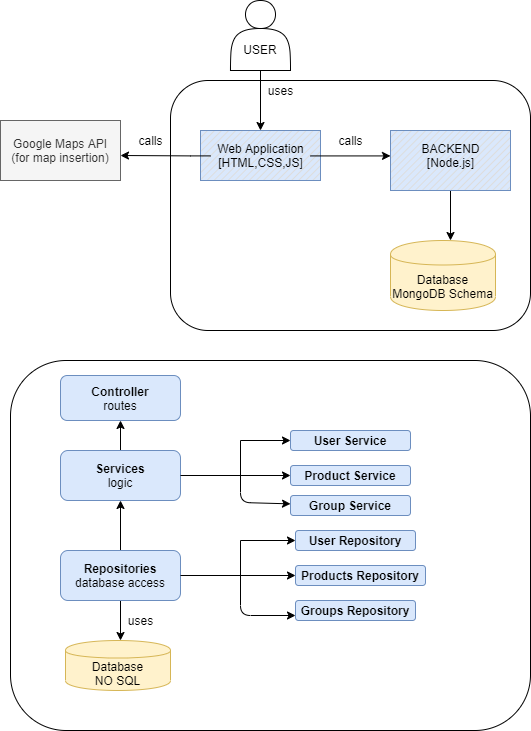

The diagram above was exported from draw.io. Its source (the exported page's mxGraphModel, read from the mxfile embedded in the PNG):
<mxGraphModel dx="862" dy="401" grid="1" gridSize="10" guides="1" tooltips="1" connect="1" arrows="1" fold="1" page="1" pageScale="1" pageWidth="850" pageHeight="1100" math="0" shadow="0">
  <root>
    <mxCell id="0" />
    <mxCell id="1" parent="0" />
    <mxCell id="-zwXvOkgyaU0_IooqeX4-2" value="" style="rounded=1;whiteSpace=wrap;html=1;" vertex="1" parent="1">
      <mxGeometry x="290" y="100" width="360" height="250" as="geometry" />
    </mxCell>
    <mxCell id="-zwXvOkgyaU0_IooqeX4-3" value="" style="edgeStyle=orthogonalEdgeStyle;rounded=0;orthogonalLoop=1;jettySize=auto;html=1;entryX=0.5;entryY=0;entryDx=0;entryDy=0;entryPerimeter=0;" edge="1" parent="1" source="-zwXvOkgyaU0_IooqeX4-1" target="-zwXvOkgyaU0_IooqeX4-5">
      <mxGeometry relative="1" as="geometry">
        <Array as="points">
          <mxPoint x="380" y="100" />
          <mxPoint x="380" y="100" />
        </Array>
      </mxGeometry>
    </mxCell>
    <mxCell id="-zwXvOkgyaU0_IooqeX4-1" value="&lt;br&gt;&lt;br&gt;USER" style="shape=actor;whiteSpace=wrap;html=1;" vertex="1" parent="1">
      <mxGeometry x="350" y="20" width="60" height="70" as="geometry" />
    </mxCell>
    <mxCell id="-zwXvOkgyaU0_IooqeX4-4" value="uses" style="text;html=1;align=center;verticalAlign=middle;resizable=0;points=[];autosize=1;" vertex="1" parent="1">
      <mxGeometry x="380" y="100" width="40" height="20" as="geometry" />
    </mxCell>
    <mxCell id="-zwXvOkgyaU0_IooqeX4-7" value="" style="group" vertex="1" connectable="0" parent="1">
      <mxGeometry x="320" y="150" width="265" height="50" as="geometry" />
    </mxCell>
    <mxCell id="-zwXvOkgyaU0_IooqeX4-5" value="" style="verticalLabelPosition=bottom;verticalAlign=top;html=1;shape=mxgraph.basic.patternFillRect;fillStyle=diag;step=5;fillStrokeWidth=0.2;fillStrokeColor=#dddddd;fillColor=#dae8fc;strokeColor=#6c8ebf;" vertex="1" parent="-zwXvOkgyaU0_IooqeX4-7">
      <mxGeometry width="120" height="50" as="geometry" />
    </mxCell>
    <mxCell id="-zwXvOkgyaU0_IooqeX4-9" value="" style="edgeStyle=orthogonalEdgeStyle;rounded=0;orthogonalLoop=1;jettySize=auto;html=1;" edge="1" parent="-zwXvOkgyaU0_IooqeX4-7" source="-zwXvOkgyaU0_IooqeX4-6">
      <mxGeometry relative="1" as="geometry">
        <mxPoint x="190" y="25.41666666666663" as="targetPoint" />
      </mxGeometry>
    </mxCell>
    <mxCell id="-zwXvOkgyaU0_IooqeX4-6" value="Web Application&lt;br&gt;[HTML,CSS,JS]" style="text;html=1;align=center;verticalAlign=middle;resizable=0;points=[];autosize=1;" vertex="1" parent="-zwXvOkgyaU0_IooqeX4-7">
      <mxGeometry x="10" y="10.416666666666664" width="100" height="30" as="geometry" />
    </mxCell>
    <mxCell id="-zwXvOkgyaU0_IooqeX4-10" value="calls" style="text;html=1;align=center;verticalAlign=middle;resizable=0;points=[];autosize=1;" vertex="1" parent="1">
      <mxGeometry x="450" y="150" width="40" height="20" as="geometry" />
    </mxCell>
    <mxCell id="-zwXvOkgyaU0_IooqeX4-14" value="" style="edgeStyle=orthogonalEdgeStyle;rounded=0;orthogonalLoop=1;jettySize=auto;html=1;" edge="1" parent="1" source="-zwXvOkgyaU0_IooqeX4-11">
      <mxGeometry relative="1" as="geometry">
        <mxPoint x="570" y="260" as="targetPoint" />
      </mxGeometry>
    </mxCell>
    <mxCell id="-zwXvOkgyaU0_IooqeX4-15" value="Database&lt;br&gt;MongoDB Schema&lt;br&gt;" style="shape=cylinder;whiteSpace=wrap;html=1;boundedLbl=1;backgroundOutline=1;fillColor=#fff2cc;strokeColor=#d6b656;" vertex="1" parent="1">
      <mxGeometry x="510" y="260" width="105" height="70" as="geometry" />
    </mxCell>
    <mxCell id="-zwXvOkgyaU0_IooqeX4-18" value="" style="group" vertex="1" connectable="0" parent="1">
      <mxGeometry x="510" y="150" width="120" height="60" as="geometry" />
    </mxCell>
    <mxCell id="-zwXvOkgyaU0_IooqeX4-11" value="" style="verticalLabelPosition=bottom;verticalAlign=top;html=1;shape=mxgraph.basic.patternFillRect;fillStyle=diag;step=5;fillStrokeWidth=0.2;fillStrokeColor=#dddddd;fillColor=#dae8fc;strokeColor=#6c8ebf;" vertex="1" parent="-zwXvOkgyaU0_IooqeX4-18">
      <mxGeometry width="120" height="60" as="geometry" />
    </mxCell>
    <mxCell id="-zwXvOkgyaU0_IooqeX4-12" value="BACKEND&lt;br&gt;[Node.js]" style="text;html=1;align=center;verticalAlign=middle;resizable=0;points=[];autosize=1;" vertex="1" parent="-zwXvOkgyaU0_IooqeX4-18">
      <mxGeometry x="25" y="10" width="70" height="30" as="geometry" />
    </mxCell>
    <mxCell id="-zwXvOkgyaU0_IooqeX4-19" value="Google Maps API&lt;br&gt;(for map insertion)" style="rounded=0;whiteSpace=wrap;html=1;fillColor=#f5f5f5;strokeColor=#666666;fontColor=#333333;" vertex="1" parent="1">
      <mxGeometry x="120" y="140" width="120" height="60" as="geometry" />
    </mxCell>
    <mxCell id="-zwXvOkgyaU0_IooqeX4-17" value="" style="edgeStyle=orthogonalEdgeStyle;rounded=0;orthogonalLoop=1;jettySize=auto;html=1;" edge="1" parent="1" source="-zwXvOkgyaU0_IooqeX4-6">
      <mxGeometry relative="1" as="geometry">
        <mxPoint x="240" y="175" as="targetPoint" />
        <Array as="points">
          <mxPoint x="310" y="175" />
          <mxPoint x="310" y="175" />
        </Array>
      </mxGeometry>
    </mxCell>
    <mxCell id="-zwXvOkgyaU0_IooqeX4-20" value="calls" style="text;html=1;align=center;verticalAlign=middle;resizable=0;points=[];autosize=1;" vertex="1" parent="1">
      <mxGeometry x="250" y="150" width="40" height="20" as="geometry" />
    </mxCell>
    <mxCell id="-zwXvOkgyaU0_IooqeX4-21" value="" style="rounded=1;whiteSpace=wrap;html=1;" vertex="1" parent="1">
      <mxGeometry x="130" y="380" width="520" height="370" as="geometry" />
    </mxCell>
    <mxCell id="-zwXvOkgyaU0_IooqeX4-22" value="&lt;b&gt;Controller&lt;/b&gt;&lt;br&gt;routes" style="rounded=1;whiteSpace=wrap;html=1;fillColor=#dae8fc;strokeColor=#6c8ebf;" vertex="1" parent="1">
      <mxGeometry x="180" y="395" width="120" height="45" as="geometry" />
    </mxCell>
    <mxCell id="-zwXvOkgyaU0_IooqeX4-24" value="" style="edgeStyle=orthogonalEdgeStyle;rounded=0;orthogonalLoop=1;jettySize=auto;html=1;" edge="1" parent="1" source="-zwXvOkgyaU0_IooqeX4-23" target="-zwXvOkgyaU0_IooqeX4-22">
      <mxGeometry relative="1" as="geometry" />
    </mxCell>
    <mxCell id="-zwXvOkgyaU0_IooqeX4-36" value="" style="edgeStyle=orthogonalEdgeStyle;rounded=0;orthogonalLoop=1;jettySize=auto;html=1;" edge="1" parent="1" source="-zwXvOkgyaU0_IooqeX4-23" target="-zwXvOkgyaU0_IooqeX4-35">
      <mxGeometry relative="1" as="geometry">
        <Array as="points">
          <mxPoint x="360" y="495" />
          <mxPoint x="360" y="460" />
        </Array>
      </mxGeometry>
    </mxCell>
    <mxCell id="-zwXvOkgyaU0_IooqeX4-23" value="&lt;b&gt;Services&lt;/b&gt;&lt;br&gt;logic" style="rounded=1;whiteSpace=wrap;html=1;fillColor=#dae8fc;strokeColor=#6c8ebf;" vertex="1" parent="1">
      <mxGeometry x="180" y="470" width="120" height="50" as="geometry" />
    </mxCell>
    <mxCell id="-zwXvOkgyaU0_IooqeX4-35" value="&lt;b&gt;User Service&lt;br&gt;&lt;/b&gt;" style="rounded=1;whiteSpace=wrap;html=1;fillColor=#dae8fc;strokeColor=#6c8ebf;" vertex="1" parent="1">
      <mxGeometry x="410" y="450" width="120" height="20" as="geometry" />
    </mxCell>
    <mxCell id="-zwXvOkgyaU0_IooqeX4-26" value="" style="edgeStyle=orthogonalEdgeStyle;rounded=0;orthogonalLoop=1;jettySize=auto;html=1;" edge="1" parent="1" source="-zwXvOkgyaU0_IooqeX4-25" target="-zwXvOkgyaU0_IooqeX4-23">
      <mxGeometry relative="1" as="geometry" />
    </mxCell>
    <mxCell id="-zwXvOkgyaU0_IooqeX4-28" value="" style="edgeStyle=orthogonalEdgeStyle;rounded=0;orthogonalLoop=1;jettySize=auto;html=1;" edge="1" parent="1" source="-zwXvOkgyaU0_IooqeX4-25" target="-zwXvOkgyaU0_IooqeX4-27">
      <mxGeometry relative="1" as="geometry">
        <Array as="points">
          <mxPoint x="360" y="595" />
          <mxPoint x="360" y="560" />
        </Array>
      </mxGeometry>
    </mxCell>
    <mxCell id="-zwXvOkgyaU0_IooqeX4-43" value="" style="edgeStyle=orthogonalEdgeStyle;rounded=0;orthogonalLoop=1;jettySize=auto;html=1;" edge="1" parent="1" source="-zwXvOkgyaU0_IooqeX4-25">
      <mxGeometry relative="1" as="geometry">
        <mxPoint x="240" y="660" as="targetPoint" />
      </mxGeometry>
    </mxCell>
    <mxCell id="-zwXvOkgyaU0_IooqeX4-25" value="&lt;b&gt;Repositories&lt;/b&gt;&lt;br&gt;database access" style="rounded=1;whiteSpace=wrap;html=1;fillColor=#dae8fc;strokeColor=#6c8ebf;" vertex="1" parent="1">
      <mxGeometry x="180" y="570" width="120" height="50" as="geometry" />
    </mxCell>
    <mxCell id="-zwXvOkgyaU0_IooqeX4-27" value="&lt;b&gt;User Repository&lt;br&gt;&lt;/b&gt;" style="rounded=1;whiteSpace=wrap;html=1;fillColor=#dae8fc;strokeColor=#6c8ebf;" vertex="1" parent="1">
      <mxGeometry x="415" y="550" width="120" height="20" as="geometry" />
    </mxCell>
    <mxCell id="-zwXvOkgyaU0_IooqeX4-31" value="&lt;b&gt;Products Repository&lt;br&gt;&lt;/b&gt;" style="rounded=1;whiteSpace=wrap;html=1;fillColor=#dae8fc;strokeColor=#6c8ebf;" vertex="1" parent="1">
      <mxGeometry x="415" y="585" width="130" height="20" as="geometry" />
    </mxCell>
    <mxCell id="-zwXvOkgyaU0_IooqeX4-32" value="&lt;b&gt;Groups Repository&lt;br&gt;&lt;/b&gt;" style="rounded=1;whiteSpace=wrap;html=1;fillColor=#dae8fc;strokeColor=#6c8ebf;" vertex="1" parent="1">
      <mxGeometry x="415" y="620" width="120" height="20" as="geometry" />
    </mxCell>
    <mxCell id="-zwXvOkgyaU0_IooqeX4-33" value="" style="endArrow=classic;html=1;entryX=0;entryY=0.5;entryDx=0;entryDy=0;exitX=1;exitY=0.5;exitDx=0;exitDy=0;" edge="1" parent="1" source="-zwXvOkgyaU0_IooqeX4-25" target="-zwXvOkgyaU0_IooqeX4-31">
      <mxGeometry width="50" height="50" relative="1" as="geometry">
        <mxPoint x="400" y="570" as="sourcePoint" />
        <mxPoint x="450" y="520" as="targetPoint" />
      </mxGeometry>
    </mxCell>
    <mxCell id="-zwXvOkgyaU0_IooqeX4-34" value="" style="endArrow=classic;html=1;entryX=0;entryY=0.75;entryDx=0;entryDy=0;" edge="1" parent="1" target="-zwXvOkgyaU0_IooqeX4-32">
      <mxGeometry width="50" height="50" relative="1" as="geometry">
        <mxPoint x="360" y="590" as="sourcePoint" />
        <mxPoint x="450" y="520" as="targetPoint" />
        <Array as="points">
          <mxPoint x="360" y="635" />
        </Array>
      </mxGeometry>
    </mxCell>
    <mxCell id="-zwXvOkgyaU0_IooqeX4-37" value="" style="endArrow=classic;html=1;" edge="1" parent="1" target="-zwXvOkgyaU0_IooqeX4-39">
      <mxGeometry width="50" height="50" relative="1" as="geometry">
        <mxPoint x="360" y="490" as="sourcePoint" />
        <mxPoint x="450" y="520" as="targetPoint" />
        <Array as="points">
          <mxPoint x="360" y="522" />
        </Array>
      </mxGeometry>
    </mxCell>
    <mxCell id="-zwXvOkgyaU0_IooqeX4-38" value="&lt;b&gt;Product Service&lt;br&gt;&lt;/b&gt;" style="rounded=1;whiteSpace=wrap;html=1;fillColor=#dae8fc;strokeColor=#6c8ebf;" vertex="1" parent="1">
      <mxGeometry x="410" y="485" width="120" height="20" as="geometry" />
    </mxCell>
    <mxCell id="-zwXvOkgyaU0_IooqeX4-39" value="&lt;b&gt;Group Service&lt;br&gt;&lt;/b&gt;" style="rounded=1;whiteSpace=wrap;html=1;fillColor=#dae8fc;strokeColor=#6c8ebf;" vertex="1" parent="1">
      <mxGeometry x="410" y="515" width="120" height="20" as="geometry" />
    </mxCell>
    <mxCell id="-zwXvOkgyaU0_IooqeX4-41" value="" style="endArrow=classic;html=1;exitX=1;exitY=0.5;exitDx=0;exitDy=0;" edge="1" parent="1" source="-zwXvOkgyaU0_IooqeX4-23">
      <mxGeometry width="50" height="50" relative="1" as="geometry">
        <mxPoint x="400" y="570" as="sourcePoint" />
        <mxPoint x="410" y="495" as="targetPoint" />
      </mxGeometry>
    </mxCell>
    <mxCell id="-zwXvOkgyaU0_IooqeX4-44" value="uses" style="text;html=1;align=center;verticalAlign=middle;resizable=0;points=[];autosize=1;" vertex="1" parent="1">
      <mxGeometry x="240" y="630" width="40" height="20" as="geometry" />
    </mxCell>
    <mxCell id="-zwXvOkgyaU0_IooqeX4-45" value="Database&lt;br&gt;NO SQL" style="shape=cylinder;whiteSpace=wrap;html=1;boundedLbl=1;backgroundOutline=1;fillColor=#fff2cc;strokeColor=#d6b656;" vertex="1" parent="1">
      <mxGeometry x="185" y="660" width="105" height="50" as="geometry" />
    </mxCell>
  </root>
</mxGraphModel>